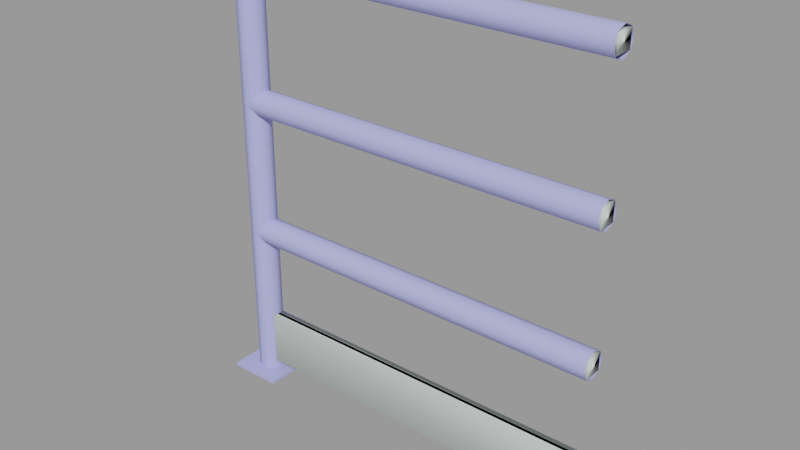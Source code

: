 # Source: handrail28.blend  (saved by Blender 2.92.15; exported with 4.5.12 LTS)
import bpy
from mathutils import Matrix  # noqa: F401  (used for matrix-valued properties, if any)

bpy.ops.wm.read_factory_settings(use_empty=True)
scene = bpy.context.scene
scene.name = 'handrail28.qc'

# ---- collections
col_handrail28 = bpy.data.collections.new('handrail28'); scene.collection.children.link(col_handrail28)

# ---- materials (node trees are filled in below, after node groups)
mat_handrail128 = bpy.data.materials.new('handrail128')
mat_handrail128.use_transparent_shadow = False
mat_handrail128.diffuse_color = (0.4256, 0.4466, 0.8703, 1.0)
mat_phy = bpy.data.materials.new('  phy')
mat_phy.use_transparent_shadow = False
mat_phy.diffuse_color = (0.7098, 0.7904, 0.7581, 1.0)

# ---- material node trees

# ---- meshes
me_handrail28_reference = bpy.data.meshes.new('handrail28_reference')
me_handrail28_reference.from_pydata([(-2.0, 2.0, 0.0), (-2.0, 2.0, 0.25), (2.0, 2.0, 0.0), (2.0, 2.0, 0.25), (-2.0, -2.0, 0.25), (2.0, -2.0, 0.25), (2.0, -2.0, 0.0), (-2.0, -2.0, 0.0), (0.965, -0.125, 5.0), (0.965, -0.125, 1.0), (18.64, -0.125, 5.0), (18.64, -0.125, 1.0), (28.0, -0.125, 5.0), (28.0, -0.125, 1.0), (28.0, -1e-06, 21.0), (18.64, 0.7071, 21.29), (28.0, 0.7071, 21.29), (18.64, 1.0, 22.0), (28.0, 1.0, 22.0), (0.0, 1.0, 22.0), (0.7071, 0.7071, 22.71), (18.64, 0.7071, 22.71), (28.0, 0.7071, 22.71), (18.64, -1e-06, 23.0), (28.0, -1e-06, 23.0), (18.64, -0.7071, 22.71), (28.0, -0.7071, 22.71), (18.64, -1.0, 22.0), (28.0, -1.0, 22.0), (18.64, -0.7071, 21.29), (28.0, -0.7071, 21.29), (18.64, -1e-06, 21.0), (1.0, -2e-06, 21.0), (0.7071, 0.7071, 21.29), (1.0, -2e-06, 23.0), (0.7071, -0.7071, 22.71), (0.0, -1.0, 22.0), (0.7071, -0.7071, 21.29), (0.965, 0.125, 1.0), (18.64, 0.125, 1.0), (28.0, 0.125, 1.0), (0.7071, -0.7071, 12.71), (18.64, -0.7071, 12.71), (1.0, -2e-06, 13.0), (18.64, -1.0, 12.0), (0.0, -1.0, 12.0), (0.7071, -0.7071, 11.29), (18.64, -0.7071, 11.29), (1.0, 0.0, 11.0), (18.64, 0.0, 11.0), (18.64, 0.7071, 11.29), (0.7071, 0.7071, 11.29), (18.64, 1.0, 12.0), (0.0, 1.0, 12.0), (28.0, 0.7071, 11.29), (28.0, 1.0, 12.0), (28.0, 1e-06, 11.0), (28.0, -0.7071, 11.29), (28.0, -1.0, 12.0), (28.0, -0.7071, 12.71), (28.0, 0.0, 13.0), (18.64, -1e-06, 13.0), (18.64, 0.7071, 12.71), (0.7071, 0.7071, 12.71), (28.0, 0.7071, 12.71), (-0.7071, 0.7071, 32.71), (18.64, -2e-06, 33.0), (18.64, 0.7071, 32.71), (-1.0, -2e-06, 33.0), (-0.7071, -0.7071, 32.71), (18.64, -0.7071, 32.71), (0.0, -1.0, 32.0), (18.64, -1.0, 32.0), (0.7071, -0.7071, 31.29), (18.64, -0.7071, 31.29), (1.0, -2e-06, 31.0), (18.64, -2e-06, 31.0), (18.64, 0.7071, 31.29), (0.7071, 0.7071, 31.29), (18.64, 1.0, 32.0), (0.0, 1.0, 32.0), (28.0, 0.7071, 31.29), (28.0, 1.0, 32.0), (28.0, -1e-06, 31.0), (28.0, -0.7071, 31.29), (28.0, -1.0, 32.0), (28.0, -0.7071, 32.71), (28.0, -1e-06, 33.0), (28.0, 0.7071, 32.71), (0.965, 0.125, 5.0), (18.64, 0.125, 5.0), (28.0, 0.125, 5.0), (-0.7071, 0.7071, 0.25), (0.0, 1.0, 0.25), (-1.0, 0.0, 0.25), (-0.7071, -0.7071, 0.25), (0.0, -1.0, 0.25), (0.7071, -0.7071, 0.25), (1.0, 0.0, 0.25), (0.7071, 0.7071, 0.25)], [], [(0, 1, 2), (2, 1, 3), (1, 4, 3), (3, 4, 5), (2, 3, 6), (6, 3, 5), (0, 7, 1), (1, 7, 4), (7, 6, 4), (4, 6, 5), (8, 9, 10), (10, 9, 11), (10, 11, 12), (12, 11, 13), (14, 15, 16), (15, 17, 16), (16, 17, 18), (19, 20, 17), (17, 20, 21), (17, 21, 18), (18, 21, 22), (21, 23, 22), (22, 23, 24), (23, 25, 24), (24, 25, 26), (25, 27, 26), (26, 27, 28), (27, 29, 28), (28, 29, 30), (29, 31, 30), (30, 31, 14), (31, 15, 14), (32, 15, 31), (33, 15, 32), (33, 17, 15), (19, 17, 33), (20, 34, 21), (21, 34, 23), (34, 25, 23), (35, 25, 34), (35, 27, 25), (36, 27, 35), (36, 37, 27), (27, 37, 29), (37, 32, 29), (29, 32, 31), (38, 39, 9), (9, 39, 11), (11, 39, 13), (13, 39, 40), (41, 42, 43), (41, 44, 42), (45, 44, 41), (45, 46, 44), (44, 46, 47), (46, 48, 47), (47, 48, 49), (48, 50, 49), (51, 50, 48), (51, 52, 50), (53, 52, 51), (54, 52, 55), (50, 52, 54), (56, 50, 54), (49, 50, 56), (57, 49, 56), (47, 49, 57), (58, 47, 57), (44, 47, 58), (59, 44, 58), (42, 44, 59), (60, 42, 59), (61, 42, 60), (43, 42, 61), (62, 43, 61), (63, 43, 62), (52, 63, 62), (53, 63, 52), (52, 62, 55), (55, 62, 64), (62, 61, 64), (64, 61, 60), (65, 66, 67), (68, 66, 65), (68, 69, 66), (66, 69, 70), (69, 71, 70), (70, 71, 72), (71, 73, 72), (72, 73, 74), (73, 75, 74), (74, 75, 76), (75, 77, 76), (78, 77, 75), (78, 79, 77), (80, 79, 78), (81, 79, 82), (77, 79, 81), (83, 77, 81), (76, 77, 83), (84, 76, 83), (74, 76, 84), (85, 74, 84), (72, 74, 85), (86, 72, 85), (70, 72, 86), (87, 70, 86), (66, 70, 87), (88, 66, 87), (67, 66, 88), (82, 67, 88), (79, 67, 82), (80, 67, 79), (65, 67, 80), (89, 90, 38), (38, 90, 39), (39, 90, 40), (40, 90, 91), (92, 80, 93), (65, 80, 92), (94, 65, 92), (68, 65, 94), (68, 94, 69), (69, 94, 95), (69, 95, 71), (71, 95, 96), (71, 96, 73), (73, 96, 97), (73, 97, 75), (75, 97, 98), (99, 75, 98), (78, 75, 99), (93, 78, 99), (80, 78, 93), (89, 8, 90), (90, 8, 10), (90, 10, 91), (91, 10, 12)])
me_handrail28_reference.polygons.foreach_set('use_smooth', [True] * 138)
_k = set([(0, 1), (1, 3), (1, 4), (1, 7), (2, 3), (3, 5), (4, 5), (4, 6), (4, 7), (5, 6), (8, 10), (8, 90), (9, 10), (9, 11), (10, 12), (10, 91), (11, 12), (11, 13), (13, 39), (38, 39), (39, 40), (40, 90), (65, 68), (65, 80), (68, 69), (69, 71), (71, 73), (73, 75), (75, 78), (78, 80), (89, 90), (90, 91)])
me_handrail28_reference.attributes.new('sharp_edge', 'BOOLEAN', 'EDGE').data.foreach_set('value', [ (min(e.vertices), max(e.vertices)) in _k for e in me_handrail28_reference.edges])
_uv = me_handrail28_reference.uv_layers.new(name='UVMap')
_uv.uv.foreach_set('vector', [0.8055, 0.2807, 0.8055, 0.2836, 0.7238, 0.2807, 0.7238, 0.2807, 0.8055, 0.2836, 0.7238, 0.2836, 0.7238, 0.3877, 0.7238, 0.3418, 0.8055, 0.3877, 0.8055, 0.3877, 0.7238, 0.3418, 0.8055, 0.3418, 0.8055, 0.2668, 0.8055, 0.2697, 0.7238, 0.2668, 0.7238, 0.2668, 0.8055, 0.2697, 0.7238, 0.2697, 0.7238, 0.2704, 0.8055, 0.2704, 0.7238, 0.2732, 0.7238, 0.2732, 0.8055, 0.2704, 0.8055, 0.2732, 0.7238, 0.2914, 0.8055, 0.2914, 0.7238, 0.2943, 0.7238, 0.2943, 0.8055, 0.2914, 0.8055, 0.2943, 0.7027, 0.4044, 0.7975, 0.4044, 0.7027, 0.5704, 0.7027, 0.5704, 0.7975, 0.4044, 0.7975, 0.5704, 0.7027, 0.5704, 0.7975, 0.5704, 0.7027, 0.6583, 0.7027, 0.6583, 0.7975, 0.5704, 0.7975, 0.6583, 0.2206, 0.2255, 0.2316, 0.1531, 0.2316, 0.2258, 0.2316, 0.1531, 0.2425, 0.1554, 0.2316, 0.2258, 0.2316, 0.2258, 0.2425, 0.1554, 0.2425, 0.2265, 0.1548, 0.01379, 0.1657, 0.01379, 0.1548, 0.1554, 0.1548, 0.1554, 0.1657, 0.01379, 0.1657, 0.1531, 0.1548, 0.1554, 0.1657, 0.1531, 0.1548, 0.2265, 0.1548, 0.2265, 0.1657, 0.1531, 0.1657, 0.2258, 0.1657, 0.1531, 0.1767, 0.1521, 0.1657, 0.2258, 0.1657, 0.2258, 0.1767, 0.1521, 0.1767, 0.2255, 0.1767, 0.1521, 0.1877, 0.1531, 0.1767, 0.2255, 0.1767, 0.2255, 0.1877, 0.1531, 0.1877, 0.2258, 0.1877, 0.1531, 0.1986, 0.1554, 0.1877, 0.2258, 0.1877, 0.2258, 0.1986, 0.1554, 0.1986, 0.2265, 0.1986, 0.1554, 0.2096, 0.1531, 0.1986, 0.2265, 0.1986, 0.2265, 0.2096, 0.1531, 0.2096, 0.2258, 0.2096, 0.1531, 0.2206, 0.1521, 0.2096, 0.2258, 0.2096, 0.2258, 0.2206, 0.1521, 0.2206, 0.2255, 0.2206, 0.1521, 0.2316, 0.1531, 0.2206, 0.2255, 0.2206, 0.01379, 0.2316, 0.1531, 0.2206, 0.1521, 0.2316, 0.01379, 0.2316, 0.1531, 0.2206, 0.01379, 0.2316, 0.01379, 0.2425, 0.1554, 0.2316, 0.1531, 0.2425, 0.01379, 0.2425, 0.1554, 0.2316, 0.01379, 0.1657, 0.01379, 0.1767, 0.01379, 0.1657, 0.1531, 0.1657, 0.1531, 0.1767, 0.01379, 0.1767, 0.1521, 0.1767, 0.01379, 0.1877, 0.1531, 0.1767, 0.1521, 0.1877, 0.01379, 0.1877, 0.1531, 0.1767, 0.01379, 0.1877, 0.01379, 0.1986, 0.1554, 0.1877, 0.1531, 0.1986, 0.01379, 0.1986, 0.1554, 0.1877, 0.01379, 0.1986, 0.01379, 0.2096, 0.01379, 0.1986, 0.1554, 0.1986, 0.1554, 0.2096, 0.01379, 0.2096, 0.1531, 0.2096, 0.01379, 0.2206, 0.01379, 0.2096, 0.1531, 0.2096, 0.1531, 0.2206, 0.01379, 0.2206, 0.1521, 0.9492, 0.4044, 0.9492, 0.5704, 0.9324, 0.4044, 0.9324, 0.4044, 0.9492, 0.5704, 0.9324, 0.5704, 0.9324, 0.5704, 0.9492, 0.5704, 0.9324, 0.6583, 0.9324, 0.6583, 0.9492, 0.5704, 0.9492, 0.6583, 0.3028, 0.01379, 0.3028, 0.1531, 0.2918, 0.01379, 0.3028, 0.01379, 0.3137, 0.1554, 0.3028, 0.1531, 0.3137, 0.01379, 0.3137, 0.1554, 0.3028, 0.01379, 0.3137, 0.01379, 0.3247, 0.01379, 0.3137, 0.1554, 0.3137, 0.1554, 0.3247, 0.01379, 0.3247, 0.1531, 0.3247, 0.01379, 0.3357, 0.01379, 0.3247, 0.1531, 0.3247, 0.1531, 0.3357, 0.01379, 0.3357, 0.1521, 0.3357, 0.01379, 0.3467, 0.1531, 0.3357, 0.1521, 0.3467, 0.01379, 0.3467, 0.1531, 0.3357, 0.01379, 0.3467, 0.01379, 0.3576, 0.1554, 0.3467, 0.1531, 0.3576, 0.01379, 0.3576, 0.1554, 0.3467, 0.01379, 0.3467, 0.2258, 0.3576, 0.1554, 0.3576, 0.2265, 0.3467, 0.1531, 0.3576, 0.1554, 0.3467, 0.2258, 0.3357, 0.2255, 0.3467, 0.1531, 0.3467, 0.2258, 0.3357, 0.1521, 0.3467, 0.1531, 0.3357, 0.2255, 0.3247, 0.2258, 0.3357, 0.1521, 0.3357, 0.2255, 0.3247, 0.1531, 0.3357, 0.1521, 0.3247, 0.2258, 0.3137, 0.2265, 0.3247, 0.1531, 0.3247, 0.2258, 0.3137, 0.1554, 0.3247, 0.1531, 0.3137, 0.2265, 0.3028, 0.2258, 0.3137, 0.1554, 0.3137, 0.2265, 0.3028, 0.1531, 0.3137, 0.1554, 0.3028, 0.2258, 0.2918, 0.2255, 0.3028, 0.1531, 0.3028, 0.2258, 0.2918, 0.1521, 0.3028, 0.1531, 0.2918, 0.2255, 0.2918, 0.01379, 0.3028, 0.1531, 0.2918, 0.1521, 0.2808, 0.1531, 0.2918, 0.01379, 0.2918, 0.1521, 0.2808, 0.01379, 0.2918, 0.01379, 0.2808, 0.1531, 0.2699, 0.1554, 0.2808, 0.01379, 0.2808, 0.1531, 0.2699, 0.01379, 0.2808, 0.01379, 0.2699, 0.1554, 0.2699, 0.1554, 0.2808, 0.1531, 0.2699, 0.2265, 0.2699, 0.2265, 0.2808, 0.1531, 0.2808, 0.2258, 0.2808, 0.1531, 0.2918, 0.1521, 0.2808, 0.2258, 0.2808, 0.2258, 0.2918, 0.1521, 0.2918, 0.2255, 0.04202, 0.01379, 0.05299, 0.1585, 0.04202, 0.1576, 0.05299, 0.01379, 0.05299, 0.1585, 0.04202, 0.01379, 0.05299, 0.01379, 0.06396, 0.01379, 0.05299, 0.1585, 0.05299, 0.1585, 0.06396, 0.01379, 0.06396, 0.1576, 0.06396, 0.01379, 0.07493, 0.01379, 0.06396, 0.1576, 0.06396, 0.1576, 0.07493, 0.01379, 0.07493, 0.1554, 0.07493, 0.01379, 0.08591, 0.01379, 0.07493, 0.1554, 0.07493, 0.1554, 0.08591, 0.01379, 0.08591, 0.1531, 0.08591, 0.01379, 0.09688, 0.01379, 0.08591, 0.1531, 0.08591, 0.1531, 0.09688, 0.01379, 0.09688, 0.1521, 0.09688, 0.01379, 0.1079, 0.1531, 0.09688, 0.1521, 0.1079, 0.01379, 0.1079, 0.1531, 0.09688, 0.01379, 0.1079, 0.01379, 0.1188, 0.1554, 0.1079, 0.1531, 0.1188, 0.01379, 0.1188, 0.1554, 0.1079, 0.01379, 0.1079, 0.2258, 0.1188, 0.1554, 0.1188, 0.2265, 0.1079, 0.1531, 0.1188, 0.1554, 0.1079, 0.2258, 0.09688, 0.2255, 0.1079, 0.1531, 0.1079, 0.2258, 0.09688, 0.1521, 0.1079, 0.1531, 0.09688, 0.2255, 0.08591, 0.2258, 0.09688, 0.1521, 0.09688, 0.2255, 0.08591, 0.1531, 0.09688, 0.1521, 0.08591, 0.2258, 0.07493, 0.2265, 0.08591, 0.1531, 0.08591, 0.2258, 0.07493, 0.1554, 0.08591, 0.1531, 0.07493, 0.2265, 0.06396, 0.2272, 0.07493, 0.1554, 0.07493, 0.2265, 0.06396, 0.1576, 0.07493, 0.1554, 0.06396, 0.2272, 0.05299, 0.2274, 0.06396, 0.1576, 0.06396, 0.2272, 0.05299, 0.1585, 0.06396, 0.1576, 0.05299, 0.2274, 0.04202, 0.2272, 0.05299, 0.1585, 0.05299, 0.2274, 0.04202, 0.1576, 0.05299, 0.1585, 0.04202, 0.2272, 0.03104, 0.2265, 0.04202, 0.1576, 0.04202, 0.2272, 0.03104, 0.1554, 0.04202, 0.1576, 0.03104, 0.2265, 0.03104, 0.01379, 0.04202, 0.1576, 0.03104, 0.1554, 0.04202, 0.01379, 0.04202, 0.1576, 0.03104, 0.01379, 0.5012, 0.9871, 0.5012, 0.8211, 0.5959, 0.9871, 0.5959, 0.9871, 0.5012, 0.8211, 0.5959, 0.8211, 0.5959, 0.8211, 0.5012, 0.8211, 0.5959, 0.7332, 0.5959, 0.7332, 0.5012, 0.8211, 0.5012, 0.7332, 0.5737, 0.01822, 0.5555, 0.3872, 0.5555, 0.01822, 0.5737, 0.3872, 0.5555, 0.3872, 0.5737, 0.01822, 0.5919, 0.01822, 0.5737, 0.3872, 0.5737, 0.01822, 0.5919, 0.3872, 0.5737, 0.3872, 0.5919, 0.01822, 0.5919, 0.3872, 0.5919, 0.01822, 0.6102, 0.3872, 0.6102, 0.3872, 0.5919, 0.01822, 0.6102, 0.01822, 0.6102, 0.3872, 0.6102, 0.01822, 0.6284, 0.3872, 0.6284, 0.3872, 0.6102, 0.01822, 0.6284, 0.01822, 0.6284, 0.3872, 0.6284, 0.01822, 0.6466, 0.3872, 0.6466, 0.3872, 0.6284, 0.01822, 0.6466, 0.01822, 0.6466, 0.3872, 0.6466, 0.01822, 0.6649, 0.3872, 0.6649, 0.3872, 0.6466, 0.01822, 0.6649, 0.01822, 0.6831, 0.01822, 0.6649, 0.3872, 0.6649, 0.01822, 0.6831, 0.3872, 0.6649, 0.3872, 0.6831, 0.01822, 0.7013, 0.01822, 0.6831, 0.3872, 0.6831, 0.01822, 0.7013, 0.3872, 0.6831, 0.3872, 0.7013, 0.01822, 0.9654, 0.4044, 0.9822, 0.4044, 0.9654, 0.5704, 0.9654, 0.5704, 0.9822, 0.4044, 0.9822, 0.5704, 0.9654, 0.5704, 0.9822, 0.5704, 0.9654, 0.6583, 0.9654, 0.6583, 0.9822, 0.5704, 0.9822, 0.6583])
_uv.active_render = True
_uv = me_handrail28_reference.uv_layers.new(name='lightmap')
_uv.uv.foreach_set('vector', [0.8452, 0.799, 0.8097, 0.799, 0.8452, 0.642, 0.9221, 0.962, 0.7712, 0.999, 0.9221, 0.999, 0.4605, 0.159, 0.3097, 0.159, 0.4605, 0.002002, 0.3087, 0.158, 0.4595, 0.001001, 0.3087, 0.001001, 0.8067, 0.799, 0.7712, 0.799, 0.8067, 0.642, 0.7682, 0.962, 0.6174, 0.999, 0.7682, 0.999, 0.6164, 0.961, 0.7672, 0.961, 0.6164, 0.998, 0.7702, 0.798, 0.8057, 0.641, 0.7702, 0.641, 0.7702, 0.961, 0.9211, 0.961, 0.7702, 0.998, 0.8087, 0.798, 0.8442, 0.641, 0.8087, 0.641, 0.1528, 0.319, 0.002002, 0.319, 0.1528, 0.002002, 0.3067, 0.482, 0.002002, 0.639, 0.3067, 0.639, 0.3067, 0.319, 0.1558, 0.319, 0.3067, 0.002002, 0.3067, 0.322, 0.002002, 0.479, 0.3067, 0.479, 0.9251, 0.639, 0.9605, 0.322, 0.9605, 0.639, 0.999, 0.639, 0.9635, 0.639, 0.999, 0.322, 0.6144, 0.962, 0.3097, 0.999, 0.6144, 0.999, 0.9251, 0.319, 0.9605, 0.319, 0.9605, 0.002002, 0.9221, 0.842, 0.6174, 0.879, 0.9221, 0.879, 0.3087, 0.961, 0.3087, 0.998, 0.6134, 0.961, 0.998, 0.321, 0.9625, 0.638, 0.9625, 0.321, 0.9221, 0.919, 0.9221, 0.882, 0.6174, 0.919, 0.9251, 0.959, 0.9605, 0.642, 0.9605, 0.959, 0.3067, 0.999, 0.3067, 0.962, 0.002002, 0.999, 0.001001, 0.998, 0.3057, 0.961, 0.001001, 0.961, 0.9221, 0.959, 0.9221, 0.922, 0.6174, 0.959, 0.9635, 0.319, 0.999, 0.002002, 0.999, 0.319, 0.9625, 0.001001, 0.998, 0.001001, 0.9625, 0.318, 0.6164, 0.958, 0.9211, 0.921, 0.6164, 0.921, 0.9241, 0.641, 0.9595, 0.641, 0.9241, 0.958, 0.6164, 0.918, 0.9211, 0.881, 0.6164, 0.881, 0.9241, 0.321, 0.9595, 0.321, 0.9241, 0.638, 0.8452, 0.002002, 0.8097, 0.319, 0.8452, 0.319, 0.7682, 0.122, 0.4635, 0.159, 0.7682, 0.159, 0.9211, 0.841, 0.6164, 0.878, 0.6164, 0.841, 0.9595, 0.001001, 0.9241, 0.318, 0.9241, 0.001001, 0.6144, 0.922, 0.6144, 0.959, 0.3097, 0.959, 0.8866, 0.319, 0.9221, 0.002002, 0.9221, 0.319, 0.3097, 0.879, 0.6144, 0.842, 0.6144, 0.879, 0.3067, 0.922, 0.002002, 0.959, 0.3067, 0.959, 0.9221, 0.322, 0.8866, 0.639, 0.9221, 0.639, 0.9221, 0.802, 0.6174, 0.839, 0.9221, 0.839, 0.6164, 0.838, 0.6164, 0.801, 0.9211, 0.801, 0.9211, 0.321, 0.8856, 0.638, 0.8856, 0.321, 0.3087, 0.958, 0.3087, 0.921, 0.6134, 0.921, 0.9211, 0.001001, 0.8856, 0.318, 0.8856, 0.001001, 0.4605, 0.519, 0.4605, 0.202, 0.4251, 0.519, 0.002002, 0.679, 0.3067, 0.642, 0.3067, 0.679, 0.999, 0.959, 0.9635, 0.959, 0.999, 0.642, 0.6144, 0.642, 0.3097, 0.679, 0.6144, 0.679, 0.001001, 0.958, 0.3057, 0.921, 0.001001, 0.921, 0.8067, 0.322, 0.7712, 0.639, 0.8067, 0.639, 0.6144, 0.882, 0.3097, 0.919, 0.6144, 0.919, 0.6144, 0.802, 0.6144, 0.839, 0.3097, 0.839, 0.8482, 0.639, 0.8836, 0.322, 0.8836, 0.639, 0.3067, 0.842, 0.3067, 0.879, 0.002002, 0.879, 0.6558, 0.799, 0.6913, 0.482, 0.6913, 0.799, 0.4635, 0.119, 0.7682, 0.082, 0.7682, 0.119, 0.6174, 0.799, 0.6528, 0.482, 0.6528, 0.799, 0.8472, 0.638, 0.8826, 0.321, 0.8472, 0.321, 0.3087, 0.918, 0.6134, 0.881, 0.3087, 0.881, 0.6174, 0.479, 0.6528, 0.162, 0.6528, 0.479, 0.6144, 0.759, 0.6144, 0.722, 0.3097, 0.759, 0.8482, 0.319, 0.8836, 0.002002, 0.8836, 0.319, 0.8472, 0.001001, 0.8826, 0.001001, 0.8472, 0.318, 0.6558, 0.479, 0.6913, 0.162, 0.6913, 0.479, 0.3067, 0.799, 0.3067, 0.762, 0.002002, 0.799, 0.3067, 0.882, 0.002002, 0.919, 0.3067, 0.919, 0.001001, 0.881, 0.001001, 0.918, 0.3057, 0.881, 0.3067, 0.802, 0.002002, 0.839, 0.3067, 0.839, 0.8067, 0.319, 0.7712, 0.319, 0.8067, 0.002002, 0.8097, 0.639, 0.8452, 0.322, 0.8452, 0.639, 0.8087, 0.321, 0.8442, 0.321, 0.8087, 0.638, 0.6134, 0.841, 0.3087, 0.878, 0.3087, 0.841, 0.8442, 0.001001, 0.8087, 0.318, 0.8087, 0.001001, 0.001001, 0.878, 0.001001, 0.841, 0.3057, 0.841, 0.8057, 0.321, 0.7702, 0.638, 0.7702, 0.321, 0.3087, 0.838, 0.3087, 0.801, 0.6134, 0.801, 0.7702, 0.001001, 0.8057, 0.001001, 0.7702, 0.318, 0.001001, 0.838, 0.3057, 0.801, 0.001001, 0.801, 0.7682, 0.799, 0.7328, 0.799, 0.7682, 0.482, 0.7672, 0.481, 0.7318, 0.798, 0.7318, 0.481, 0.7298, 0.482, 0.6943, 0.799, 0.7298, 0.799, 0.6144, 0.762, 0.3097, 0.799, 0.6144, 0.799, 0.3087, 0.798, 0.3087, 0.761, 0.6134, 0.761, 0.7288, 0.481, 0.6933, 0.798, 0.6933, 0.481, 0.502, 0.519, 0.5375, 0.519, 0.5375, 0.202, 0.3067, 0.682, 0.002002, 0.719, 0.3067, 0.719, 0.7328, 0.479, 0.7682, 0.479, 0.7682, 0.162, 0.7682, 0.042, 0.4635, 0.079, 0.7682, 0.079, 0.4625, 0.158, 0.4625, 0.121, 0.7672, 0.121, 0.6903, 0.481, 0.6548, 0.798, 0.6548, 0.481, 0.7672, 0.081, 0.4625, 0.118, 0.4625, 0.081, 0.6518, 0.481, 0.6164, 0.798, 0.6164, 0.481, 0.7672, 0.041, 0.4625, 0.078, 0.4625, 0.041, 0.7672, 0.161, 0.7318, 0.478, 0.7318, 0.161, 0.7682, 0.002002, 0.4635, 0.039, 0.7682, 0.039, 0.4625, 0.001001, 0.4625, 0.038, 0.7672, 0.001001, 0.6943, 0.479, 0.7298, 0.162, 0.7298, 0.479, 0.6933, 0.161, 0.7288, 0.161, 0.6933, 0.478, 0.001001, 0.798, 0.3057, 0.761, 0.001001, 0.761, 0.6548, 0.161, 0.6903, 0.161, 0.6548, 0.478, 0.3087, 0.758, 0.6134, 0.721, 0.3087, 0.721, 0.6164, 0.161, 0.6518, 0.161, 0.6164, 0.478, 0.3067, 0.722, 0.002002, 0.759, 0.3067, 0.759, 0.001001, 0.721, 0.001001, 0.758, 0.3057, 0.721, 0.5789, 0.519, 0.6144, 0.202, 0.6144, 0.519, 0.5779, 0.201, 0.6134, 0.201, 0.5779, 0.518, 0.6144, 0.682, 0.3097, 0.719, 0.6144, 0.719, 0.3087, 0.681, 0.3087, 0.718, 0.6134, 0.681, 0.5405, 0.519, 0.5759, 0.202, 0.5759, 0.519, 0.5395, 0.201, 0.5749, 0.201, 0.5395, 0.518, 0.3057, 0.681, 0.001001, 0.718, 0.001001, 0.681, 0.5365, 0.201, 0.501, 0.518, 0.501, 0.201, 0.001001, 0.481, 0.3057, 0.481, 0.001001, 0.638, 0.001001, 0.318, 0.1518, 0.001001, 0.001001, 0.001001, 0.001001, 0.321, 0.001001, 0.478, 0.3057, 0.321, 0.3057, 0.001001, 0.1548, 0.318, 0.1548, 0.001001, 0.4635, 0.519, 0.499, 0.202, 0.499, 0.519, 0.6144, 0.562, 0.6144, 0.599, 0.3097, 0.599, 0.3866, 0.519, 0.4221, 0.202, 0.4221, 0.519, 0.6144, 0.602, 0.6144, 0.639, 0.3097, 0.639, 0.3087, 0.638, 0.6134, 0.601, 0.3087, 0.601, 0.3856, 0.518, 0.4211, 0.201, 0.3856, 0.201, 0.3087, 0.598, 0.6134, 0.561, 0.3087, 0.561, 0.4625, 0.518, 0.498, 0.201, 0.4625, 0.201, 0.3482, 0.519, 0.3836, 0.202, 0.3836, 0.519, 0.3097, 0.199, 0.6144, 0.162, 0.6144, 0.199, 0.3097, 0.519, 0.3452, 0.202, 0.3452, 0.519, 0.3097, 0.559, 0.6144, 0.522, 0.6144, 0.559, 0.3087, 0.558, 0.6134, 0.521, 0.3087, 0.521, 0.3442, 0.201, 0.3087, 0.201, 0.3087, 0.518, 0.3087, 0.198, 0.6134, 0.161, 0.3087, 0.161, 0.3826, 0.201, 0.3472, 0.201, 0.3472, 0.518, 0.001001, 0.641, 0.001001, 0.678, 0.3057, 0.641, 0.4595, 0.201, 0.4241, 0.518, 0.4241, 0.201, 0.3087, 0.641, 0.3087, 0.678, 0.6134, 0.641, 0.998, 0.641, 0.9625, 0.958, 0.9625, 0.641])
me_handrail28_reference.materials.append(mat_handrail128)
me_handrail28_reference.use_remesh_fix_poles = True
me_handrail28_reference.use_remesh_preserve_attributes = False
me_handrail28_reference.use_mirror_vertex_groups = False
me_handrail28_reference.update()
me_handrail28_reference.normals_split_custom_set([tuple(v) for v in zip(*[iter([0.0, 1.0, 0.0, 0.0, 1.0, 0.0, 0.0, 1.0, 0.0, 0.0, 1.0, 0.0, 0.0, 1.0, 0.0, 0.0, 1.0, 0.0, 0.0, 0.0, 1.0, 0.0, 0.0, 1.0, 0.0, 0.0, 1.0, 0.0, 0.0, 1.0, 0.0, 0.0, 1.0, 0.0, 0.0, 1.0, 1.0, 0.0, 0.0, 1.0, 0.0, 0.0, 1.0, 0.0, 0.0, 1.0, 0.0, 0.0, 1.0, 0.0, 0.0, 1.0, 0.0, 0.0, -1.0, 0.0, 0.0, -1.0, 0.0, 0.0, -1.0, 0.0, 0.0, -1.0, 0.0, 0.0, -1.0, 0.0, 0.0, -1.0, 0.0, 0.0, 0.0, -1.0, 0.0, 0.0, -1.0, 0.0, 0.0, -1.0, 0.0, 0.0, -1.0, 0.0, 0.0, -1.0, 0.0, 0.0, -1.0, 0.0, 5.65e-08, -1.0, 0.0, 5.65e-08, -1.0, 0.0, 5.65e-08, -1.0, 0.0, 2.609e-08, -1.0, 0.0, 5.65e-08, -1.0, 0.0, 3.241e-08, -1.0, 0.0, 2.609e-08, -1.0, 0.0, 3.241e-08, -1.0, 0.0, 0.0, -1.0, 0.0, 0.0, -1.0, 0.0, 0.0, -1.0, 0.0, 0.0, -1.0, 0.0, 0.0, 3.163e-06, -1.0, -1.984e-08, 0.7071, -0.7071, 0.0, 0.7071, -0.7071, -1.984e-08, 0.7071, -0.7071, -2.39e-08, 1.0, -1.516e-06, 0.0, 0.7071, -0.7071, 0.0, 0.7071, -0.7071, -2.39e-08, 1.0, -1.516e-06, 0.0, 1.0, 3.039e-06, -7.237e-08, 1.0, 0.0, -7.898e-07, 0.7071, 0.7071, -2.39e-08, 1.0, -1.516e-06, -2.39e-08, 1.0, -1.516e-06, -7.898e-07, 0.7071, 0.7071, -9.109e-09, 0.7071, 0.7071, -2.39e-08, 1.0, -1.516e-06, -9.109e-09, 0.7071, 0.7071, 0.0, 1.0, 3.039e-06, 0.0, 1.0, 3.039e-06, -9.109e-09, 0.7071, 0.7071, 0.0, 0.7071, 0.7071, -9.109e-09, 0.7071, 0.7071, -4.483e-09, 1.612e-06, 1.0, 0.0, 0.7071, 0.7071, 0.0, 0.7071, 0.7071, -4.483e-09, 1.612e-06, 1.0, 0.0, -3.163e-06, 1.0, -4.483e-09, 1.612e-06, 1.0, 1.881e-08, -0.7071, 0.7071, 0.0, -3.163e-06, 1.0, 0.0, -3.163e-06, 1.0, 1.881e-08, -0.7071, 0.7071, 0.0, -0.7071, 0.7071, 1.881e-08, -0.7071, 0.7071, 4.515e-08, -1.0, 1.585e-06, 0.0, -0.7071, 0.7071, 0.0, -0.7071, 0.7071, 4.515e-08, -1.0, 1.585e-06, 0.0, -1.0, -3.204e-06, 4.515e-08, -1.0, 1.585e-06, 6.303e-08, -0.7071, -0.7071, 0.0, -1.0, -3.204e-06, 0.0, -1.0, -3.204e-06, 6.303e-08, -0.7071, -0.7071, 0.0, -0.7071, -0.7071, 6.303e-08, -0.7071, -0.7071, 3.747e-08, -1.53e-06, -1.0, 0.0, -0.7071, -0.7071, 0.0, -0.7071, -0.7071, 3.747e-08, -1.53e-06, -1.0, 0.0, 3.163e-06, -1.0, 3.747e-08, -1.53e-06, -1.0, -1.984e-08, 0.7071, -0.7071, 0.0, 3.163e-06, -1.0, -7.186e-08, -4.998e-08, -1.0, -1.984e-08, 0.7071, -0.7071, 3.747e-08, -1.53e-06, -1.0, 4.21e-06, 0.7071, -0.7071, -1.984e-08, 0.7071, -0.7071, -7.186e-08, -4.998e-08, -1.0, 4.21e-06, 0.7071, -0.7071, -2.39e-08, 1.0, -1.516e-06, -1.984e-08, 0.7071, -0.7071, -7.237e-08, 1.0, 0.0, -2.39e-08, 1.0, -1.516e-06, 4.21e-06, 0.7071, -0.7071, -7.898e-07, 0.7071, 0.7071, -2.008e-10, -4.998e-08, 1.0, -9.109e-09, 0.7071, 0.7071, -9.109e-09, 0.7071, 0.7071, -2.008e-10, -4.998e-08, 1.0, -4.483e-09, 1.612e-06, 1.0, -2.008e-10, -4.998e-08, 1.0, 1.881e-08, -0.7071, 0.7071, -4.483e-09, 1.612e-06, 1.0, 4.396e-06, -0.7071, 0.7071, 1.881e-08, -0.7071, 0.7071, -2.008e-10, -4.998e-08, 1.0, 4.396e-06, -0.7071, 0.7071, 4.515e-08, -1.0, 1.585e-06, 1.881e-08, -0.7071, 0.7071, 7.237e-08, -1.0, 0.0, 4.515e-08, -1.0, 1.585e-06, 4.396e-06, -0.7071, 0.7071, 7.237e-08, -1.0, 0.0, -6.966e-07, -0.7071, -0.7071, 4.515e-08, -1.0, 1.585e-06, 4.515e-08, -1.0, 1.585e-06, -6.966e-07, -0.7071, -0.7071, 6.303e-08, -0.7071, -0.7071, -6.966e-07, -0.7071, -0.7071, -7.186e-08, -4.998e-08, -1.0, 6.303e-08, -0.7071, -0.7071, 6.303e-08, -0.7071, -0.7071, -7.186e-08, -4.998e-08, -1.0, 3.747e-08, -1.53e-06, -1.0, 0.0, 0.0, -1.0, 0.0, 0.0, -1.0, 0.0, 0.0, -1.0, 0.0, 0.0, -1.0, 0.0, 0.0, -1.0, 0.0, 0.0, -1.0, 0.0, 0.0, -1.0, 0.0, 0.0, -1.0, 0.0, 0.0, -1.0, 0.0, 0.0, -1.0, 0.0, 0.0, -1.0, 0.0, 0.0, -1.0, 4.418e-06, -0.7071, 0.7071, 1.118e-07, -0.7071, 0.7071, 6.31e-10, -3.498e-07, 1.0, 4.418e-06, -0.7071, 0.7071, 8.052e-08, -1.0, 1.304e-06, 1.118e-07, -0.7071, 0.7071, 0.0, -1.0, -7.429e-07, 8.052e-08, -1.0, 1.304e-06, 4.418e-06, -0.7071, 0.7071, 0.0, -1.0, -7.429e-07, -7.339e-07, -0.7071, -0.7071, 8.052e-08, -1.0, 1.304e-06, 8.052e-08, -1.0, 1.304e-06, -7.339e-07, -0.7071, -0.7071, 3.879e-08, -0.7071, -0.7071, -7.339e-07, -0.7071, -0.7071, 1.103e-07, 3.165e-07, -1.0, 3.879e-08, -0.7071, -0.7071, 3.879e-08, -0.7071, -0.7071, 1.103e-07, 3.165e-07, -1.0, -3.427e-08, -1.345e-06, -1.0, 1.103e-07, 3.165e-07, -1.0, -5.082e-08, 0.7071, -0.7071, -3.427e-08, -1.345e-06, -1.0, 4.396e-06, 0.7071, -0.7071, -5.082e-08, 0.7071, -0.7071, 1.103e-07, 3.165e-07, -1.0, 4.396e-06, 0.7071, -0.7071, -5.387e-08, 1.0, -1.869e-06, -5.082e-08, 0.7071, -0.7071, -5.428e-08, 1.0, 6.256e-07, -5.387e-08, 1.0, -1.869e-06, 4.396e-06, 0.7071, -0.7071, -3.769e-08, 0.7071, -0.7071, -5.387e-08, 1.0, -1.869e-06, -1.063e-07, 1.0, 3.019e-06, -5.082e-08, 0.7071, -0.7071, -5.387e-08, 1.0, -1.869e-06, -3.769e-08, 0.7071, -0.7071, 6.351e-08, 3.429e-06, -1.0, -5.082e-08, 0.7071, -0.7071, -3.769e-08, 0.7071, -0.7071, -3.427e-08, -1.345e-06, -1.0, -5.082e-08, 0.7071, -0.7071, 6.351e-08, 3.429e-06, -1.0, 1.358e-07, -0.7071, -0.7071, -3.427e-08, -1.345e-06, -1.0, 6.351e-08, 3.429e-06, -1.0, 3.879e-08, -0.7071, -0.7071, -3.427e-08, -1.345e-06, -1.0, 1.358e-07, -0.7071, -0.7071, 1.063e-07, -1.0, -3.45e-06, 3.879e-08, -0.7071, -0.7071, 1.358e-07, -0.7071, -0.7071, 8.052e-08, -1.0, 1.304e-06, 3.879e-08, -0.7071, -0.7071, 1.063e-07, -1.0, -3.45e-06, -3.433e-08, -0.7071, 0.7071, 8.052e-08, -1.0, 1.304e-06, 1.063e-07, -1.0, -3.45e-06, 1.118e-07, -0.7071, 0.7071, 8.052e-08, -1.0, 1.304e-06, -3.433e-08, -0.7071, 0.7071, -7.903e-09, -3.429e-06, 1.0, 1.118e-07, -0.7071, 0.7071, -3.433e-08, -0.7071, 0.7071, 8.749e-08, 1.355e-06, 1.0, 1.118e-07, -0.7071, 0.7071, -7.903e-09, -3.429e-06, 1.0, 6.31e-10, -3.498e-07, 1.0, 1.118e-07, -0.7071, 0.7071, 8.749e-08, 1.355e-06, 1.0, -2.41e-08, 0.7071, 0.7071, 6.31e-10, -3.498e-07, 1.0, 8.749e-08, 1.355e-06, 1.0, -8.084e-07, 0.7071, 0.7071, 6.31e-10, -3.498e-07, 1.0, -2.41e-08, 0.7071, 0.7071, -5.387e-08, 1.0, -1.869e-06, -8.084e-07, 0.7071, 0.7071, -2.41e-08, 0.7071, 0.7071, -5.428e-08, 1.0, 6.256e-07, -8.084e-07, 0.7071, 0.7071, -5.387e-08, 1.0, -1.869e-06, -5.387e-08, 1.0, -1.869e-06, -2.41e-08, 0.7071, 0.7071, -1.063e-07, 1.0, 3.019e-06, -1.063e-07, 1.0, 3.019e-06, -2.41e-08, 0.7071, 0.7071, -2.188e-08, 0.7071, 0.7071, -2.41e-08, 0.7071, 0.7071, 8.749e-08, 1.355e-06, 1.0, -2.188e-08, 0.7071, 0.7071, -2.188e-08, 0.7071, 0.7071, 8.749e-08, 1.355e-06, 1.0, -7.903e-09, -3.429e-06, 1.0, -8.27e-07, 0.7071, 0.7071, -9.575e-08, 1.797e-06, 1.0, -7.328e-08, 0.7071, 0.7071, 0.0, 5.353e-07, 1.0, -9.575e-08, 1.797e-06, 1.0, -8.27e-07, 0.7071, 0.7071, 0.0, 5.353e-07, 1.0, 2.31e-06, -0.7071, 0.7071, -9.575e-08, 1.797e-06, 1.0, -9.575e-08, 1.797e-06, 1.0, 2.31e-06, -0.7071, 0.7071, 4.319e-08, -0.7071, 0.7071, 2.31e-06, -0.7071, 0.7071, 1.788e-07, -1.0, -2.101e-05, 4.319e-08, -0.7071, 0.7071, 4.319e-08, -0.7071, 0.7071, 1.788e-07, -1.0, -2.101e-05, 1.403e-07, -1.0, -4.004e-07, 1.788e-07, -1.0, -2.101e-05, -7.525e-07, -0.7071, -0.7071, 1.403e-07, -1.0, -4.004e-07, 1.403e-07, -1.0, -4.004e-07, -7.525e-07, -0.7071, -0.7071, 6.719e-08, -0.7071, -0.7071, -7.525e-07, -0.7071, -0.7071, 0.0, 2.332e-07, -1.0, 6.719e-08, -0.7071, -0.7071, 6.719e-08, -0.7071, -0.7071, 0.0, 2.332e-07, -1.0, 5.586e-09, -1.325e-06, -1.0, 0.0, 2.332e-07, -1.0, -7.686e-08, 0.7071, -0.7071, 5.586e-09, -1.325e-06, -1.0, 4.366e-06, 0.7071, -0.7071, -7.686e-08, 0.7071, -0.7071, 0.0, 2.332e-07, -1.0, 4.366e-06, 0.7071, -0.7071, -6.828e-08, 1.0, -3.696e-06, -7.686e-08, 0.7071, -0.7071, -3.807e-06, 1.0, -1.872e-05, -6.828e-08, 1.0, -3.696e-06, 4.366e-06, 0.7071, -0.7071, -1.937e-07, 0.7071, -0.7071, -6.828e-08, 1.0, -3.696e-06, -9.657e-08, 1.0, 2.854e-06, -7.686e-08, 0.7071, -0.7071, -6.828e-08, 1.0, -3.696e-06, -1.937e-07, 0.7071, -0.7071, 3.865e-08, 3.429e-06, -1.0, -7.686e-08, 0.7071, -0.7071, -1.937e-07, 0.7071, -0.7071, 5.586e-09, -1.325e-06, -1.0, -7.686e-08, 0.7071, -0.7071, 3.865e-08, 3.429e-06, -1.0, 1.619e-07, -0.7071, -0.7071, 5.586e-09, -1.325e-06, -1.0, 3.865e-08, 3.429e-06, -1.0, 6.719e-08, -0.7071, -0.7071, 5.586e-09, -1.325e-06, -1.0, 1.619e-07, -0.7071, -0.7071, -3.252e-08, -1.0, -3.655e-06, 6.719e-08, -0.7071, -0.7071, 1.619e-07, -0.7071, -0.7071, 1.403e-07, -1.0, -4.004e-07, 6.719e-08, -0.7071, -0.7071, -3.252e-08, -1.0, -3.655e-06, -9.438e-08, -0.7071, 0.7071, 1.403e-07, -1.0, -4.004e-07, -3.252e-08, -1.0, -3.655e-06, 4.319e-08, -0.7071, 0.7071, 1.403e-07, -1.0, -4.004e-07, -9.438e-08, -0.7071, 0.7071, -1.834e-07, -2.854e-06, 1.0, 4.319e-08, -0.7071, 0.7071, -9.438e-08, -0.7071, 0.7071, -9.575e-08, 1.797e-06, 1.0, 4.319e-08, -0.7071, 0.7071, -1.834e-07, -2.854e-06, 1.0, -1.842e-07, 0.7071, 0.7071, -9.575e-08, 1.797e-06, 1.0, -1.834e-07, -2.854e-06, 1.0, -7.328e-08, 0.7071, 0.7071, -9.575e-08, 1.797e-06, 1.0, -1.842e-07, 0.7071, 0.7071, -9.657e-08, 1.0, 2.854e-06, -7.328e-08, 0.7071, 0.7071, -1.842e-07, 0.7071, 0.7071, -6.828e-08, 1.0, -3.696e-06, -7.328e-08, 0.7071, 0.7071, -9.657e-08, 1.0, 2.854e-06, -3.807e-06, 1.0, -1.872e-05, -7.328e-08, 0.7071, 0.7071, -6.828e-08, 1.0, -3.696e-06, -8.27e-07, 0.7071, 0.7071, -7.328e-08, 0.7071, 0.7071, -3.807e-06, 1.0, -1.872e-05, -5.65e-08, 1.0, 0.0, -3.241e-08, 1.0, 0.0, -5.65e-08, 1.0, 0.0, -5.65e-08, 1.0, 0.0, -3.241e-08, 1.0, 0.0, -2.825e-08, 1.0, 0.0, -2.825e-08, 1.0, 0.0, -3.241e-08, 1.0, 0.0, 0.0, 1.0, 0.0, 0.0, 1.0, 0.0, 0.0, 1.0, 0.0, 0.0, 1.0, 0.0, -0.7071, 0.7071, 6.022e-08, 2.915e-05, 1.0, -4.47e-08, 2.485e-06, 1.0, 8.312e-08, -0.7071, 0.7071, -2.071e-06, 2.915e-05, 1.0, -4.47e-08, -0.7071, 0.7071, 6.022e-08, -1.0, 4.107e-08, 6.075e-09, -0.7071, 0.7071, -2.071e-06, -0.7071, 0.7071, 6.022e-08, -1.0, 4.282e-07, 2.712e-14, -0.7071, 0.7071, -2.071e-06, -1.0, 4.107e-08, 6.075e-09, -1.0, 4.282e-07, 2.712e-14, -1.0, 4.107e-08, 6.075e-09, -0.7071, -0.7071, 5.551e-07, -0.7071, -0.7071, 5.551e-07, -1.0, 4.107e-08, 6.075e-09, -0.7071, -0.7071, -4.867e-08, -0.7071, -0.7071, 5.551e-07, -0.7071, -0.7071, -4.867e-08, 3.123e-05, -1.0, 4.053e-06, 3.123e-05, -1.0, 4.053e-06, -0.7071, -0.7071, -4.867e-08, 2.546e-06, -1.0, -5.91e-08, 3.123e-05, -1.0, 4.053e-06, 2.546e-06, -1.0, -5.91e-08, 0.7071, -0.7071, -4.5e-06, 0.7071, -0.7071, -4.5e-06, 2.546e-06, -1.0, -5.91e-08, 0.7071, -0.7071, -4.357e-08, 0.7071, -0.7071, -4.5e-06, 0.7071, -0.7071, -4.357e-08, 1.0, 2.665e-07, 6.697e-09, 1.0, 2.665e-07, 6.697e-09, 0.7071, -0.7071, -4.357e-08, 1.0, 4.107e-08, -3.427e-10, 0.7071, 0.7071, 6.235e-08, 1.0, 2.665e-07, 6.697e-09, 1.0, 4.107e-08, -3.427e-10, 0.7071, 0.7071, 7.115e-07, 1.0, 2.665e-07, 6.697e-09, 0.7071, 0.7071, 6.235e-08, 2.485e-06, 1.0, 8.312e-08, 0.7071, 0.7071, 7.115e-07, 0.7071, 0.7071, 6.235e-08, 2.915e-05, 1.0, -4.47e-08, 0.7071, 0.7071, 7.115e-07, 2.485e-06, 1.0, 8.312e-08, 0.0, 0.0, 1.0, 0.0, 0.0, 1.0, 0.0, 0.0, 1.0, 3.358e-09, 0.0, 1.0, 6.746e-09, 0.0, 1.0, 3.402e-09, 0.0, 1.0, 3.358e-09, 0.0, 1.0, 3.402e-09, 0.0, 1.0, 0.0, 0.0, 1.0, 0.0, 0.0, 1.0, 0.0, 0.0, 1.0, 0.0, 0.0, 1.0])] * 3)])
me_handrail28_physics = bpy.data.meshes.new('handrail28_physics')
me_handrail28_physics.from_pydata([(0.6989, 0.7223, 31.39), (0.6989, -0.7223, 31.39), (-0.7058, -0.7223, 32.65), (-0.7058, 0.7223, 32.65), (28.0, -0.7223, 31.39), (28.0, 0.7223, 31.39), (28.0, -0.7223, 32.65), (28.0, 0.7223, 32.65), (28.0, -0.7048, 21.3), (0.6992, -0.7048, 22.7), (0.6992, -0.7048, 21.3), (28.0, -0.7048, 22.7), (0.6992, 0.7048, 22.7), (0.6992, 0.7048, 21.3), (28.0, 0.7048, 21.3), (28.0, 0.7048, 22.7), (28.0, -0.7001, 11.3), (0.6992, -0.7001, 12.7), (0.6992, -0.7001, 11.3), (28.0, -0.7001, 12.7), (28.0, 0.7001, 11.3), (0.6992, 0.7001, 11.3), (28.0, 0.7001, 12.7), (0.6992, 0.7001, 12.7), (0.9615, 0.4765, 5.0), (28.0, 0.4765, 5.0), (0.9615, 0.4765, 0.9649), (28.0, 0.4765, 0.9649), (28.0, -0.4765, 5.0), (0.9615, -0.4765, 5.0), (0.9615, -0.4765, 0.9649), (28.0, -0.4765, 0.9649), (0.6989, -0.7024, 31.39), (-0.7058, -0.7024, 0.0), (0.6989, -0.7024, 0.0), (-0.7058, -0.7024, 32.65), (0.6989, 0.7024, 0.0), (0.6989, 0.7024, 31.39), (-0.7058, 0.7024, 0.0), (-0.7058, 0.7024, 32.65)], [], [(0, 1, 2), (0, 2, 3), (4, 1, 5), (5, 1, 0), (4, 6, 1), (6, 2, 1), (5, 7, 4), (7, 6, 4), (5, 0, 7), (7, 0, 3), (6, 7, 2), (7, 3, 2), (8, 9, 10), (8, 11, 9), (9, 12, 10), (10, 12, 13), (13, 14, 10), (10, 14, 8), (14, 13, 15), (14, 15, 8), (12, 9, 15), (9, 11, 15), (13, 12, 15), (8, 15, 11), (16, 17, 18), (16, 19, 17), (16, 18, 20), (20, 18, 21), (20, 22, 16), (22, 19, 16), (18, 17, 23), (18, 23, 21), (20, 21, 22), (22, 21, 23), (19, 22, 17), (22, 23, 17), (24, 25, 26), (26, 25, 27), (24, 28, 25), (24, 29, 28), (24, 26, 30), (24, 30, 29), (25, 31, 27), (25, 28, 31), (26, 27, 31), (26, 31, 30), (29, 31, 28), (29, 30, 31), (32, 33, 34), (32, 35, 33), (36, 37, 34), (37, 32, 34), (36, 34, 33), (36, 33, 38), (36, 38, 37), (37, 38, 39), (37, 39, 32), (39, 35, 32), (39, 38, 33), (39, 33, 35)])
me_handrail28_physics.polygons.foreach_set('use_smooth', [True] * 60)
_uv = me_handrail28_physics.uv_layers.new(name='UVMap')
_uv.uv.foreach_set('vector', [0.0, 0.0, 0.0, 0.0, 0.0, 0.0, 0.0, 0.0, 0.0, 0.0, 0.0, 0.0, 0.0, 0.0, 0.0, 0.0, 0.0, 0.0, 0.0, 0.0, 0.0, 0.0, 0.0, 0.0, 0.0, 0.0, 0.0, 0.0, 0.0, 0.0, 0.0, 0.0, 0.0, 0.0, 0.0, 0.0, 0.0, 0.0, 0.0, 0.0, 0.0, 0.0, 0.0, 0.0, 0.0, 0.0, 0.0, 0.0, 0.0, 0.0, 0.0, 0.0, 0.0, 0.0, 0.0, 0.0, 0.0, 0.0, 0.0, 0.0, 0.0, 0.0, 0.0, 0.0, 0.0, 0.0, 0.0, 0.0, 0.0, 0.0, 0.0, 0.0, 0.0, 0.0, 0.0, 0.0, 0.0, 0.0, 0.0, 0.0, 0.0, 0.0, 0.0, 0.0, 0.0, 0.0, 0.0, 0.0, 0.0, 0.0, 0.0, 0.0, 0.0, 0.0, 0.0, 0.0, 0.0, 0.0, 0.0, 0.0, 0.0, 0.0, 0.0, 0.0, 0.0, 0.0, 0.0, 0.0, 0.0, 0.0, 0.0, 0.0, 0.0, 0.0, 0.0, 0.0, 0.0, 0.0, 0.0, 0.0, 0.0, 0.0, 0.0, 0.0, 0.0, 0.0, 0.0, 0.0, 0.0, 0.0, 0.0, 0.0, 0.0, 0.0, 0.0, 0.0, 0.0, 0.0, 0.0, 0.0, 0.0, 0.0, 0.0, 0.0, 0.0, 0.0, 0.0, 0.0, 0.0, 0.0, 0.0, 0.0, 0.0, 0.0, 0.0, 0.0, 0.0, 0.0, 0.0, 0.0, 0.0, 0.0, 0.0, 0.0, 0.0, 0.0, 0.0, 0.0, 0.0, 0.0, 0.0, 0.0, 0.0, 0.0, 0.0, 0.0, 0.0, 0.0, 0.0, 0.0, 0.0, 0.0, 0.0, 0.0, 0.0, 0.0, 0.0, 0.0, 0.0, 0.0, 0.0, 0.0, 0.0, 0.0, 0.0, 0.0, 0.0, 0.0, 0.0, 0.0, 0.0, 0.0, 0.0, 0.0, 0.0, 0.0, 0.0, 0.0, 0.0, 0.0, 0.0, 0.0, 0.0, 0.0, 0.0, 0.0, 0.0, 0.0, 0.0, 0.0, 0.0, 0.0, 0.0, 0.0, 0.0, 0.0, 0.0, 0.0, 0.0, 0.0, 0.0, 0.0, 0.0, 0.0, 0.0, 0.0, 0.0, 0.0, 0.0, 0.0, 0.0, 0.0, 0.0, 0.0, 0.0, 0.0, 0.0, 0.0, 0.0, 0.0, 0.0, 0.0, 0.0, 0.0, 0.0, 0.0, 0.0, 0.0, 0.0, 0.0, 0.0, 0.0, 0.0, 0.0, 0.0, 0.0, 0.0, 0.0, 0.0, 0.0, 0.0, 0.0, 0.0, 0.0, 0.0, 0.0, 0.0, 0.0, 0.0, 0.0, 0.0, 0.0, 0.0, 0.0, 0.0, 0.0, 0.0, 0.0, 0.0, 0.0, 0.0, 0.0, 0.0, 0.0, 0.0, 0.0, 0.0, 0.0, 0.0, 0.0, 0.0, 0.0, 0.0, 0.0, 0.0, 0.0, 0.0, 0.0, 0.0, 0.0, 0.0, 0.0, 0.0, 0.0, 0.0, 0.0, 0.0, 0.0, 0.0, 0.0, 0.0, 0.0, 0.0, 0.0, 0.0, 0.0, 0.0, 0.0, 0.0, 0.0, 0.0, 0.0, 0.0, 0.0, 0.0, 0.0, 0.0, 0.0, 0.0, 0.0, 0.0, 0.0, 0.0, 0.0, 0.0, 0.0, 0.0, 0.0, 0.0, 0.0, 0.0, 0.0, 0.0, 0.0, 0.0, 0.0, 0.0, 0.0, 0.0, 0.0])
me_handrail28_physics.materials.append(mat_phy)
me_handrail28_physics.use_remesh_fix_poles = True
me_handrail28_physics.use_remesh_preserve_attributes = False
me_handrail28_physics.use_mirror_vertex_groups = False
me_handrail28_physics.update()
me_handrail28_physics.normals_split_custom_set([tuple(v) for v in zip(*[iter([-0.8509, 0.5236, -0.04386, 0.6578, 0.753, -0.01694, 0.4171, -0.9079, -0.04194, -0.8509, 0.5236, -0.04386, 0.4171, -0.9079, -0.04194, -0.6762, -0.7359, -0.0341, 0.6564, 0.7512, 0.06944, 0.6578, 0.753, -0.01694, -0.4003, 0.9161, 0.02118, -0.4003, 0.9161, 0.02118, 0.6578, 0.753, -0.01694, -0.8509, 0.5236, -0.04386, 0.6564, 0.7512, 0.06944, 0.8623, -0.5058, 0.02226, 0.6578, 0.753, -0.01694, 0.8623, -0.5058, 0.02226, 0.4171, -0.9079, -0.04194, 0.6578, 0.753, -0.01694, -0.4003, 0.9161, 0.02118, -0.6483, -0.7606, 0.03349, 0.6564, 0.7512, 0.06944, -0.6483, -0.7606, 0.03349, 0.8623, -0.5058, 0.02226, 0.6564, 0.7512, 0.06944, -0.4003, 0.9161, 0.02118, -0.8509, 0.5236, -0.04386, -0.6483, -0.7606, 0.03349, -0.6483, -0.7606, 0.03349, -0.8509, 0.5236, -0.04386, -0.6762, -0.7359, -0.0341, 0.8623, -0.5058, 0.02226, -0.6483, -0.7606, 0.03349, 0.4171, -0.9079, -0.04194, -0.6483, -0.7606, 0.03349, -0.6762, -0.7359, -0.0341, 0.4171, -0.9079, -0.04194, 0.8935, 0.4467, 0.04614, 0.707, -0.707, -0.01823, 0.4467, 0.8935, -0.04619, 0.8935, 0.4467, 0.04614, 0.7066, -0.7067, 0.03646, 0.707, -0.707, -0.01823, 0.707, -0.707, -0.01823, -0.7052, -0.7052, -0.07285, 0.4467, 0.8935, -0.04619, 0.4467, 0.8935, -0.04619, -0.7052, -0.7052, -0.07285, -0.8942, 0.4471, -0.02312, -0.8942, 0.4471, -0.02312, -0.4471, 0.8942, 0.02307, 0.4467, 0.8935, -0.04619, 0.4467, 0.8935, -0.04619, -0.4471, 0.8942, 0.02307, 0.8935, 0.4467, 0.04614, -0.4471, 0.8942, 0.02307, -0.8942, 0.4471, -0.02312, -0.7066, -0.7067, 0.03653, -0.4471, 0.8942, 0.02307, -0.7066, -0.7067, 0.03653, 0.8935, 0.4467, 0.04614, -0.7052, -0.7052, -0.07285, 0.707, -0.707, -0.01823, -0.7066, -0.7067, 0.03653, 0.707, -0.707, -0.01823, 0.7066, -0.7067, 0.03646, -0.7066, -0.7067, 0.03653, -0.8942, 0.4471, -0.02312, -0.7052, -0.7052, -0.07285, -0.7066, -0.7067, 0.03653, 0.8935, 0.4467, 0.04614, -0.7066, -0.7067, 0.03653, 0.7066, -0.7067, 0.03646, 0.8935, 0.4468, 0.04584, 0.707, -0.707, -0.01804, 0.4467, 0.8935, -0.04584, 0.8935, 0.4468, 0.04584, 0.7066, -0.7067, 0.03626, 0.707, -0.707, -0.01804, 0.8935, 0.4468, 0.04584, 0.4467, 0.8935, -0.04584, -0.4471, 0.8942, 0.02289, -0.4471, 0.8942, 0.02289, 0.4467, 0.8935, -0.04584, -0.8942, 0.4471, -0.02292, -0.4471, 0.8942, 0.02289, -0.7066, -0.7067, 0.03624, 0.8935, 0.4468, 0.04584, -0.7066, -0.7067, 0.03624, 0.7066, -0.7067, 0.03626, 0.8935, 0.4468, 0.04584, 0.4467, 0.8935, -0.04584, 0.707, -0.707, -0.01804, -0.7052, -0.7053, -0.07238, 0.4467, 0.8935, -0.04584, -0.7052, -0.7053, -0.07238, -0.8942, 0.4471, -0.02292, -0.4471, 0.8942, 0.02289, -0.8942, 0.4471, -0.02292, -0.7066, -0.7067, 0.03624, -0.7066, -0.7067, 0.03624, -0.8942, 0.4471, -0.02292, -0.7052, -0.7053, -0.07238, 0.7066, -0.7067, 0.03626, -0.7066, -0.7067, 0.03624, 0.707, -0.707, -0.01804, -0.7066, -0.7067, 0.03624, -0.7052, -0.7053, -0.07238, 0.707, -0.707, -0.01804, -0.9024, -0.4262, -0.06356, -0.9925, -0.1173, 0.03504, -0.9731, 0.2298, -0.01716, -0.9731, 0.2298, -0.01716, -0.9925, -0.1173, 0.03504, -0.9727, 0.2297, 0.03423, -0.9024, -0.4262, -0.06356, 0.9038, -0.4268, 0.03187, -0.9925, -0.1173, 0.03504, -0.9024, -0.4262, -0.06356, 0.993, -0.1172, -0.01748, 0.9038, -0.4268, 0.03187, -0.9024, -0.4262, -0.06356, -0.9731, 0.2298, -0.01716, 0.9709, 0.2294, -0.06845, -0.9024, -0.4262, -0.06356, 0.9709, 0.2294, -0.06845, 0.993, -0.1172, -0.01748, -0.9925, -0.1173, 0.03504, 0.9727, 0.2297, 0.0342, -0.9727, 0.2297, 0.03423, -0.9925, -0.1173, 0.03504, 0.9038, -0.4268, 0.03187, 0.9727, 0.2297, 0.0342, -0.9731, 0.2298, -0.01716, -0.9727, 0.2297, 0.03423, 0.9727, 0.2297, 0.0342, -0.9731, 0.2298, -0.01716, 0.9727, 0.2297, 0.0342, 0.9709, 0.2294, -0.06845, 0.993, -0.1172, -0.01748, 0.9727, 0.2297, 0.0342, 0.9038, -0.4268, 0.03187, 0.993, -0.1172, -0.01748, 0.9709, 0.2294, -0.06845, 0.9727, 0.2297, 0.0342, 0.883, -0.0387, 0.4677, 0.6998, 0.03077, -0.7137, 0.4471, 0.02002, 0.8942, 0.883, -0.0387, 0.4677, 0.7205, -0.03096, -0.6927, 0.6998, 0.03077, -0.7137, -0.7057, 0.06325, 0.7057, -0.7071, -0.0155, 0.707, 0.4471, 0.02002, 0.8942, -0.7071, -0.0155, 0.707, 0.883, -0.0387, 0.4677, 0.4471, 0.02002, 0.8942, -0.7057, 0.06325, 0.7057, 0.4471, 0.02002, 0.8942, 0.6998, 0.03077, -0.7137, -0.7057, 0.06325, 0.7057, 0.6998, 0.03077, -0.7137, -0.8907, 0.01953, -0.4541, -0.7057, 0.06325, 0.7057, -0.8907, 0.01953, -0.4541, -0.7071, -0.0155, 0.707, -0.7071, -0.0155, 0.707, -0.8907, 0.01953, -0.4541, -0.461, -0.03961, -0.8865, -0.7071, -0.0155, 0.707, -0.461, -0.03961, -0.8865, 0.883, -0.0387, 0.4677, -0.461, -0.03961, -0.8865, 0.7205, -0.03096, -0.6927, 0.883, -0.0387, 0.4677, -0.461, -0.03961, -0.8865, -0.8907, 0.01953, -0.4541, 0.6998, 0.03077, -0.7137, -0.461, -0.03961, -0.8865, 0.6998, 0.03077, -0.7137, 0.7205, -0.03096, -0.6927])] * 3)])
arm_handrail28_qc_skeleton = bpy.data.armatures.new('handrail28.qc_skeleton')  # bones are not reproduced

# ---- objects
ob_handrail28_qc_skeleton = bpy.data.objects.new('handrail28.qc_skeleton', arm_handrail28_qc_skeleton)
ob_handrail28_reference = bpy.data.objects.new('handrail28_reference', me_handrail28_reference)
ob_handrail28_physics = bpy.data.objects.new('handrail28_physics', me_handrail28_physics)

# ---- transforms, parenting, visibility, modifiers, constraints
ob_handrail28_qc_skeleton.location = (0.0, 0.0, 0.0)
ob_handrail28_qc_skeleton.show_in_front = True
ob_handrail28_qc_skeleton.lineart.crease_threshold = 0.0
ob_handrail28_reference.parent = ob_handrail28_qc_skeleton
ob_handrail28_reference.location = (0.0, 0.0, 0.0)
ob_handrail28_reference.lineart.crease_threshold = 0.0
_vg = ob_handrail28_reference.vertex_groups.new(name='static_prop')
_vg.add([0, 1, 2, 3, 4, 5, 6, 7, 8, 9, 10, 11, 12, 13, 14, 15, 16, 17, 18, 19, 20, 21, 22, 23, 24, 25, 26, 27, 28, 29, 30, 31, 32, 33, 34, 35, 36, 37, 38, 39, 40, 41, 42, 43, 44, 45, 46, 47, 48, 49, 50, 51, 52, 53, 54, 55, 56, 57, 58, 59, 60, 61, 62, 63, 64, 65, 66, 67, 68, 69, 70, 71, 72, 73, 74, 75, 76, 77, 78, 79, 80, 81, 82, 83, 84, 85, 86, 87, 88, 89, 90, 91, 92, 93, 94, 95, 96, 97, 98, 99], 1.0, 'REPLACE')
_m = ob_handrail28_reference.modifiers.new('Armature', 'ARMATURE')
_m.object = ob_handrail28_qc_skeleton
ob_handrail28_physics.parent = ob_handrail28_qc_skeleton
ob_handrail28_physics.location = (0.0, 0.0, 0.0)
ob_handrail28_physics.display_type = 'SOLID'
ob_handrail28_physics.show_wire = True
ob_handrail28_physics.lineart.crease_threshold = 0.0
_vg = ob_handrail28_physics.vertex_groups.new(name='static_prop')
_vg.add([0, 1, 2, 3, 4, 5, 6, 7, 8, 9, 10, 11, 12, 13, 14, 15, 16, 17, 18, 19, 20, 21, 22, 23, 24, 25, 26, 27, 28, 29, 30, 31, 32, 33, 34, 35, 36, 37, 38, 39], 1.0, 'REPLACE')
_m = ob_handrail28_physics.modifiers.new('Armature', 'ARMATURE')
_m.object = ob_handrail28_qc_skeleton

# ---- collection membership
scene.collection.objects.link(ob_handrail28_qc_skeleton)
scene.collection.objects.link(ob_handrail28_reference)
scene.collection.objects.link(ob_handrail28_physics)
col_handrail28.objects.link(ob_handrail28_qc_skeleton)
col_handrail28.objects.link(ob_handrail28_reference)
col_handrail28.objects.link(ob_handrail28_physics)

# ---- scene / render settings (as saved in the file)
scene.frame_start = 1; scene.frame_end = 250; scene.frame_set(0)
scene.render.engine = 'BLENDER_EEVEE_NEXT'
scene.cycles.use_denoising = False
scene.cycles.samples = 128
scene.cycles.sampling_pattern = 'TABULATED_SOBOL'
scene.cycles.use_adaptive_sampling = False
scene.cycles.use_light_tree = False
scene.view_settings.view_transform = 'Filmic'
bpy.context.view_layer.update()

# ---- added for rendering (the .blend has no active camera and no usable light): camera, sun + grey world if the file has none
cam_auto = bpy.data.cameras.new('AutoCamera')
cam_auto.lens = 50.0
cam_auto.sensor_width = 36.0
cam_auto.clip_end = 1000.0
ob_auto_camera = bpy.data.objects.new('AutoCamera', cam_auto)
scene.collection.objects.link(ob_auto_camera)
ob_auto_camera.location = (54.429, -49.7148, 49.6432)
ob_auto_camera.rotation_euler = (1.09748, -7.21219e-08, 0.694738)
scene.camera = ob_auto_camera
light_auto_sun = bpy.data.lights.new('AutoSun', 'SUN')
light_auto_sun.energy = 3.0
light_auto_sun.angle = 0.0523599
ob_auto_sun = bpy.data.objects.new('AutoSun', light_auto_sun)
scene.collection.objects.link(ob_auto_sun)
ob_auto_sun.rotation_euler = (0.872665, 0.174533, 0.523599)
if scene.world is None:
    world_auto = bpy.data.worlds.new('AutoWorld')
    world_auto.color = (0.3, 0.3, 0.3)
    scene.world = world_auto
bpy.context.view_layer.update()
